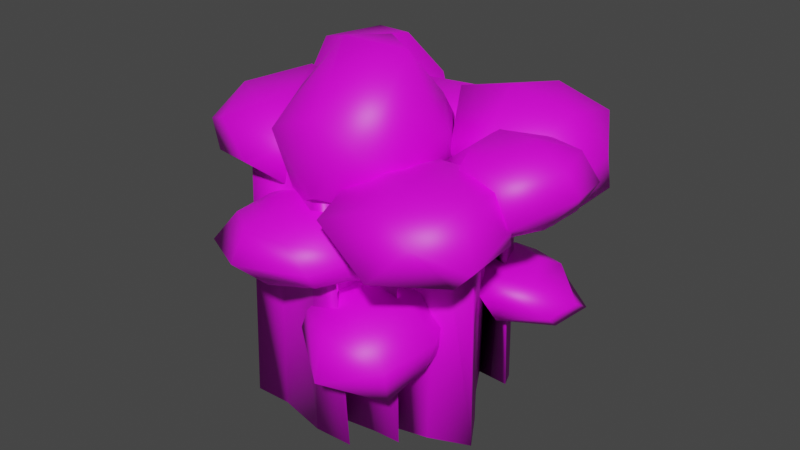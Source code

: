 # Source: Forrest.blend  (saved by Blender 3.3.6; exported with 4.5.12 LTS)
import bpy
from mathutils import Matrix  # noqa: F401  (used for matrix-valued properties, if any)

bpy.ops.wm.read_factory_settings(use_empty=True)
scene = bpy.context.scene
scene.name = 'Scene'

# ---- collections
col_collection = bpy.data.collections.new('Collection'); scene.collection.children.link(col_collection)

# ---- images (referenced by path relative to the original .blend; pixels are not part of the script)
import os
ASSET_DIR = os.environ.get("B2B_ASSET_DIR", "")  # directory of the original .blend (textures are referenced by path, not embedded)
HERE = os.path.dirname(os.path.abspath(__file__))  # packed textures are extracted next to this script under _unpacked/

def load_image(name, relpath, width, height, colorspace="sRGB"):
    """Load a texture the original file referenced (path relative to the .blend, or extracted next to this script)."""
    p = next((c for c in (os.path.join(HERE, relpath), os.path.join(ASSET_DIR, relpath)) if relpath and os.path.exists(c)), "")
    if p:
        img = bpy.data.images.load(p, check_existing=True)
        img.name = name
    else:  # same state as the original file: an image datablock whose file is absent (Cycles renders it pink)
        img = bpy.data.images.new(name, width, height)
        img.source = "FILE"
        img.filepath = "//" + (relpath or name)
    img.colorspace_settings.name = colorspace
    return img
img_colorpalette_png = load_image('ColorPalette.png', 'ColorPalette.png', 1024, 1024, 'sRGB')

# ---- materials (node trees are filled in below, after node groups)
mat_material_001 = bpy.data.materials.new('Material.001')
mat_material_001.use_transparent_shadow = False

# ---- material node trees
mat_material_001.use_nodes = True; mat_material_001.node_tree.nodes.clear()
_N = mat_material_001.node_tree.nodes; _L = mat_material_001.node_tree.links
n0 = _N.new('ShaderNodeBsdfPrincipled'); n0.name = 'Principled BSDF'; n0.location = (10, 300)
n0.distribution = 'GGX'
n0.subsurface_method = 'RANDOM_WALK_SKIN'
n0.inputs[3].default_value = 1.45
n0.inputs[27].default_value = (0.0, 0.0, 0.0, 1.0)
n0.inputs[28].default_value = 1.0
n1 = _N.new('ShaderNodeOutputMaterial'); n1.name = 'Material Output'; n1.location = (300, 300)
n2 = _N.new('ShaderNodeTexImage'); n2.name = 'Image Texture'; n2.location = (-430, 217)
n2.image = img_colorpalette_png
_L.new(n0.outputs[0], n1.inputs[0])
_L.new(n2.outputs[0], n0.inputs[0])
n1.is_active_output = True

# ---- world
world_world = bpy.data.worlds.new('World'); scene.world = world_world
world_world.use_nodes = True; world_world.node_tree.nodes.clear()
_N = world_world.node_tree.nodes; _L = world_world.node_tree.links
n0 = _N.new('ShaderNodeOutputWorld'); n0.name = 'World Output'; n0.location = (300, 300)
n1 = _N.new('ShaderNodeBackground'); n1.name = 'Background'; n1.location = (10, 300)
n1.inputs[0].default_value = (0.05088, 0.05088, 0.05088, 1.0)
_L.new(n1.outputs[0], n0.inputs[0])
n0.is_active_output = True
world_world.color = (0.05088, 0.05088, 0.05088)
world_world.use_sun_shadow = False
world_world.sun_shadow_jitter_overblur = 0.0

# ---- meshes
me_icosphere_001 = bpy.data.meshes.new('Icosphere.001')
me_icosphere_001.from_pydata([(-0.1608, 1.715, 0.1591), (-0.1546, 1.523, 4.831), (0.09691, 1.26, 0.09885), (-0.09178, 1.478, 4.787), (-0.4907, 1.439, 0.06427), (-0.4888, 1.305, 4.913), (-1.251, 0.7455, 0.2023), (-1.199, 0.745, 4.618), (-0.8493, 0.1833, 0.4348), (-0.8839, 0.2578, 4.595), (-1.419, 0.03963, 0.3011), (-1.445, 0.2108, 4.584), (1.421, -0.04094, 0.1669), (1.461, -0.07977, 4.763), (1.69, -0.4786, 0.1353), (1.735, -0.6515, 4.637), (1.148, -0.6746, 0.09807), (1.217, -0.5918, 4.787), (0.1275, -1.067, 0.1093), (0.1347, -1.199, 4.891), (0.4959, -1.403, 0.0955), (0.3056, -1.433, 4.734), (-0.01519, -1.453, 0.1362), (0.05564, -1.492, 4.801), (1.199, 1.045, 0.1663), (1.056, 1.171, 4.838), (1.274, 0.8527, 0.1597), (1.149, 0.8, 4.901), (0.8541, 0.8428, 0.1978), (0.9579, 0.8122, 4.78), (-1.111, -0.8843, 0.08229), (-1.185, -0.9638, 4.85), (-0.8497, -1.164, -0.05979), (-0.8185, -1.09, 4.932), (-1.308, -1.224, 0.01211), (-1.269, -1.121, 4.906), (0.01551, 0.187, 0.04313), (-0.1067, 0.1955, 4.826), (0.1757, -0.184, 0.01786), (0.1718, -0.1052, 4.871), (-0.07384, 0.008491, 0.171), (-0.1762, -0.1209, 4.868), (0.4506, 1.069, -0.06911), (0.5172, 1.239, 4.893), (0.6965, 0.7457, 0.155), (0.6418, 0.8087, 4.952), (0.09941, 0.8842, 0.06574), (0.1278, 0.7802, 4.971), (1.053, 0.486, 0.1272), (1.182, 0.4722, 4.926), (1.308, 0.05601, 0.1137), (1.213, 0.204, 5.0), (0.9437, 0.07198, -0.03893), (0.9895, 0.1477, 4.848), (-0.2296, -0.1182, 0.05934), (-0.2436, -0.4173, 4.986), (-0.03931, -0.6523, 0.07019), (-0.1465, -0.5784, 4.883), (-0.4358, -0.6062, 0.06511), (-0.4501, -0.6765, 4.767), (0.6025, -0.7242, 0.006847), (0.7236, -0.5603, 5.008), (0.9027, -0.9398, 0.04517), (0.8573, -0.9323, 4.737), (0.5564, -1.004, 0.112), (0.3312, -0.8699, 4.848), (1.265, 0.7053, 6.173), (0.6723, 0.1492, 6.05), (0.4567, 0.5568, 4.526), (-0.09672, 0.5267, 4.74), (0.815, 0.1086, 5.148), (1.414, -0.0174, 5.665), (1.056, -0.3043, 5.588), (0.9708, -0.09945, 4.749), (0.1196, 0.000887, 4.303), (2.047, 0.7798, 5.884), (0.5563, 1.195, 3.992), (1.076, -0.9998, 5.523), (0.7519, -1.058, 4.491), (0.1255, -0.5744, 4.098), (0.9481, 0.2427, 3.871), (1.446, -0.1216, 4.485), (0.8344, -1.458, 5.699), (0.1988, -1.626, 4.864), (-0.4429, -1.187, 4.27), (-0.7966, -0.3658, 4.421), (0.7785, -0.6255, 7.069), (0.2804, -1.579, 6.203), (-0.4855, -1.51, 5.726), (-0.8005, -0.9503, 4.879), (1.869, -0.03385, 5.288), (1.414, 0.9981, 3.629), (-0.00539, -0.7905, 7.143), (-0.7326, -0.7533, 6.083), (-1.038, -0.3591, 5.235), (2.072, 0.4478, 4.088), (2.365, 0.2915, 4.971), (0.2389, -0.2638, 7.053), (-0.3923, 0.1923, 6.159), (-0.7193, 0.2465, 5.008), (1.395, 1.381, 3.912), (2.286, 1.358, 4.412), (2.39, 1.057, 5.195), (0.5324, 0.5831, 5.406), (1.028, 1.861, 4.335), (2.079, 1.558, 5.646), (0.4722, 0.7625, 5.873), (0.2523, 1.048, 4.868), (1.533, 1.272, 6.096), (0.8595, 1.641, 5.613), (0.6795, 1.632, 4.751), (1.806, 2.03, 5.097), (-0.8475, 0.8623, 5.254), (-0.3666, 1.213, 3.905), (-0.7084, 0.6018, 4.378), (-0.6324, 0.198, 4.867), (-0.1114, 0.4434, 5.431), (0.3218, 1.757, 4.12), (0.1786, 0.9266, 3.974), (0.1384, 0.2328, 4.231), (-0.07325, 0.05542, 4.884), (0.8569, 1.074, 4.148), (0.9631, 0.4515, 4.569), (0.5148, 0.1807, 5.12), (1.106, 1.627, 4.693), (1.19, 1.158, 5.144), (0.6947, 0.6676, 5.529), (0.5476, 2.113, 4.787), (0.3637, 1.217, 5.671), (-0.9654, 1.398, 4.742), (-0.3051, 1.705, 4.323), (-0.4958, 1.272, 5.548), (-0.3184, 2.021, 5.097), (-0.186, 2.155, 4.568), (0.5408, 1.83, 5.336), (-1.197, 0.8092, 6.277), (-2.024, 0.6796, 4.723), (-1.724, 0.2022, 5.159), (-1.124, 0.4107, 5.625), (-0.5593, 0.724, 5.652), (-1.833, 1.391, 4.312), (-1.508, 0.5622, 4.336), (-1.03, 0.0483, 4.692), (-0.5611, 0.1044, 5.28), (-1.292, 1.007, 4.188), (-0.3915, 0.5165, 4.452), (-0.2161, 0.4061, 5.05), (-1.031, 1.501, 4.426), (-0.2754, 1.507, 4.504), (-0.1012, 1.296, 5.181), (-1.248, 2.056, 4.669), (-0.4268, 1.576, 5.532), (-1.953, 0.9606, 5.985), (-2.209, 1.198, 4.928), (-0.89, 1.407, 6.201), (-1.68, 1.765, 6.007), (-1.906, 1.928, 5.015), (-0.786, 2.066, 5.091), (-2.075, -1.025, 5.138), (-0.6269, -1.065, 4.385), (-0.9819, -1.502, 4.945), (-1.617, -1.253, 5.401), (-2.027, -0.4882, 5.617), (-0.5884, -0.3063, 4.21), (-0.03204, -0.798, 4.766), (-0.4446, -1.152, 5.37), (-1.162, -1.011, 5.735), (-0.102, -0.0205, 5.026), (-0.4211, -0.1356, 5.669), (-1.159, -0.3593, 5.81), (-0.4242, 0.3922, 4.941), (-0.9276, 0.5417, 5.335), (-1.521, 0.2299, 5.84), (-1.078, 0.4271, 4.467), (-2.118, 0.1338, 5.362), (-1.863, -1.115, 4.652), (-1.139, -0.7388, 4.301), (-2.355, -0.3543, 5.184), (-2.138, -0.318, 4.467), (-1.265, -0.2832, 4.259), (-1.861, 0.5696, 4.819), (1.356, -1.318, 5.499), (0.4047, -1.427, 4.365), (0.5913, -1.94, 4.826), (1.43, -1.863, 5.276), (2.067, -1.306, 5.35), (0.7104, -0.7075, 4.004), (0.8876, -1.549, 4.012), (1.466, -2.168, 4.299), (1.863, -1.953, 4.914), (1.309, -1.17, 3.757), (2.084, -1.444, 4.086), (2.383, -1.548, 4.53), (1.414, -0.4677, 3.929), (2.145, -0.5066, 4.309), (2.342, -0.8143, 4.809), (1.049, -0.2347, 4.414), (2.129, -0.4217, 5.331), (0.4312, -1.036, 5.21), (0.2283, -0.9135, 4.583), (1.411, -0.6836, 5.48), (0.7912, -0.1768, 5.114), (0.5754, -0.2911, 4.576), (1.68, -0.0653, 4.838), (-0.8875, -1.762, 4.222), (-0.1681, -2.005, 3.353), (-0.4384, -2.297, 3.762), (-0.3709, -2.114, 4.317), (-0.3922, -1.3, 4.576), (-0.05293, -1.231, 3.141), (0.4188, -1.826, 3.476), (0.5564, -2.086, 3.912), (0.2045, -2.051, 4.295), (0.7857, -1.109, 3.472), (0.8716, -1.422, 4.013), (0.3107, -1.338, 4.584), (0.4733, -0.5053, 3.343), (0.5685, -0.4831, 4.099), (0.09262, -0.7009, 4.538), (-0.346, -0.4391, 3.348), (-0.5598, -0.575, 4.392), (-1.134, -1.94, 3.698), (-0.6283, -1.612, 3.263), (-0.9335, -1.152, 4.237), (-1.09, -0.6739, 3.9), (-0.7598, -0.8281, 3.338), (-0.611, -0.3005, 4.011), (1.386, -0.2574, 5.573), (1.677, -0.6032, 4.642), (1.563, -0.9591, 4.977), (1.578, -0.6738, 5.562), (2.194, -0.1865, 5.935), (1.776, 0.01633, 4.302), (2.11, -0.5527, 4.446), (2.338, -0.8562, 4.853), (2.173, -0.8168, 5.543), (2.337, -0.146, 4.471), (2.755, -0.1645, 5.187), (2.607, -0.218, 5.564), (2.408, 0.4089, 4.536), (2.641, 0.4526, 5.114), (2.531, 0.1926, 5.728), (1.749, 0.6542, 4.576), (1.906, 0.507, 5.594), (0.9638, -0.2481, 5.097), (1.138, -0.1723, 4.599), (1.478, 0.1373, 5.713), (1.121, 0.4427, 5.195), (1.281, 0.4662, 4.649), (1.858, 0.869, 5.114), (0.6447, 0.8694, 2.537), (1.083, 1.184, 1.709), (0.8138, 0.8021, 1.966), (0.8654, 0.534, 2.335), (1.009, 0.496, 2.673), (1.554, 1.492, 1.73), (1.448, 0.9616, 1.631), (1.299, 0.5211, 1.807), (1.216, 0.3188, 2.314), (1.925, 0.9445, 1.761), (2.006, 0.6411, 2.137), (1.479, 0.4683, 2.527), (2.069, 1.444, 1.9), (2.169, 0.9929, 2.311), (1.702, 0.7458, 2.57), (1.613, 1.726, 2.06), (1.536, 1.193, 2.761), (0.6358, 1.243, 2.236), (0.9923, 1.574, 1.868), (1.057, 1.252, 2.851), (1.085, 1.724, 2.444), (1.167, 1.631, 2.163), (1.623, 1.483, 2.553), (-1.016, 1.039, 3.775), (-1.532, 1.074, 2.896), (-1.406, 0.6536, 3.289), (-1.047, 0.7634, 3.578), (-0.5329, 1.07, 3.638), (-1.477, 1.629, 2.528), (-1.321, 0.8764, 2.512), (-0.9323, 0.6217, 2.718), (-0.5964, 0.639, 3.263), (-0.9371, 1.219, 2.221), (-0.4776, 0.9621, 2.637), (-0.1801, 0.9193, 3.056), (-0.8214, 1.708, 2.542), (-0.4649, 1.733, 2.692), (-0.1946, 1.393, 3.193), (-1.249, 1.795, 2.78), (-0.4748, 1.663, 3.524), (-1.581, 1.199, 3.547), (-1.605, 1.411, 3.066), (-0.8655, 1.543, 3.724), (-1.277, 1.828, 3.631), (-1.572, 1.823, 3.028), (-0.7458, 2.01, 3.126), (-0.1014, -0.7559, 2.872), (0.1936, -1.443, 1.692), (-0.131, -1.533, 2.249), (-0.01211, -1.545, 2.659), (0.4802, -1.096, 3.027), (0.7529, -0.9652, 1.597), (0.7983, -1.691, 1.655), (0.6498, -2.128, 2.037), (0.4777, -1.789, 2.649), (1.226, -1.53, 1.577), (1.305, -1.671, 2.273), (0.9396, -1.508, 2.756), (1.374, -1.009, 1.947), (1.397, -0.8535, 2.379), (1.118, -0.9491, 2.93), (1.188, -0.4865, 1.832), (0.9013, -0.4163, 2.961), (-0.2892, -0.8045, 2.355), (0.04289, -0.7661, 1.893), (0.2643, -0.613, 3.068), (0.1712, -0.09446, 2.409), (0.4986, -0.3842, 1.914), (1.16, -0.3595, 2.404)], [], [(0, 1, 3, 2), (2, 3, 5, 4), (3, 1, 5), (4, 5, 1, 0), (0, 2, 4), (6, 7, 9, 8), (8, 9, 11, 10), (9, 7, 11), (10, 11, 7, 6), (6, 8, 10), (12, 13, 15, 14), (14, 15, 17, 16), (15, 13, 17), (16, 17, 13, 12), (12, 14, 16), (18, 19, 21, 20), (20, 21, 23, 22), (21, 19, 23), (22, 23, 19, 18), (18, 20, 22), (24, 25, 27, 26), (26, 27, 29, 28), (27, 25, 29), (28, 29, 25, 24), (24, 26, 28), (30, 31, 33, 32), (32, 33, 35, 34), (33, 31, 35), (34, 35, 31, 30), (30, 32, 34), (36, 37, 39, 38), (38, 39, 41, 40), (39, 37, 41), (40, 41, 37, 36), (36, 38, 40), (42, 43, 45, 44), (44, 45, 47, 46), (45, 43, 47), (46, 47, 43, 42), (42, 44, 46), (48, 49, 51, 50), (50, 51, 53, 52), (51, 49, 53), (52, 53, 49, 48), (48, 50, 52), (54, 55, 57, 56), (56, 57, 59, 58), (57, 55, 59), (58, 59, 55, 54), (54, 56, 58), (60, 61, 63, 62), (62, 63, 65, 64), (63, 61, 65), (64, 65, 61, 60), (60, 62, 64), (103, 67, 72, 73), (69, 103, 73, 74), (67, 86, 72), (85, 69, 74), (74, 73, 78, 79), (72, 86, 77), (85, 74, 79), (73, 72, 77, 78), (79, 78, 83, 84), (77, 86, 82), (85, 79, 84), (78, 77, 82, 83), (83, 82, 87, 88), (84, 83, 88, 89), (82, 86, 87), (85, 84, 89), (85, 89, 94), (88, 87, 92, 93), (89, 88, 93, 94), (87, 86, 92), (85, 94, 99), (93, 92, 97, 98), (94, 93, 98, 99), (92, 86, 97), (85, 99, 69), (98, 97, 67, 103), (99, 98, 103, 69), (97, 86, 67), (111, 105, 102, 101), (104, 111, 101, 100), (105, 75, 102), (76, 104, 100), (100, 101, 95, 91), (102, 75, 96), (76, 100, 91), (101, 102, 96, 95), (91, 95, 81, 80), (96, 75, 90), (76, 91, 80), (95, 96, 90, 81), (81, 90, 71, 70), (80, 81, 70, 68), (90, 75, 71), (76, 80, 68), (76, 68, 107), (70, 71, 66, 106), (68, 70, 106, 107), (71, 75, 66), (76, 107, 110), (106, 66, 108, 109), (107, 106, 109, 110), (66, 75, 108), (76, 110, 104), (109, 108, 105, 111), (110, 109, 111, 104), (108, 75, 105), (134, 128, 126, 125), (127, 134, 125, 124), (128, 116, 126), (117, 127, 124), (124, 125, 122, 121), (126, 116, 123), (117, 124, 121), (125, 126, 123, 122), (121, 122, 119, 118), (123, 116, 120), (117, 121, 118), (122, 123, 120, 119), (119, 120, 115, 114), (118, 119, 114, 113), (120, 116, 115), (117, 118, 113), (117, 113, 130), (114, 115, 112, 129), (113, 114, 129, 130), (115, 116, 112), (117, 130, 133), (129, 112, 131, 132), (130, 129, 132, 133), (112, 116, 131), (117, 133, 127), (132, 131, 128, 134), (133, 132, 134, 127), (131, 116, 128), (157, 151, 149, 148), (150, 157, 148, 147), (151, 139, 149), (140, 150, 147), (147, 148, 145, 144), (149, 139, 146), (140, 147, 144), (148, 149, 146, 145), (144, 145, 142, 141), (146, 139, 143), (140, 144, 141), (145, 146, 143, 142), (142, 143, 138, 137), (141, 142, 137, 136), (143, 139, 138), (140, 141, 136), (140, 136, 153), (137, 138, 135, 152), (136, 137, 152, 153), (138, 139, 135), (140, 153, 156), (152, 135, 154, 155), (153, 152, 155, 156), (135, 139, 154), (140, 156, 150), (155, 154, 151, 157), (156, 155, 157, 150), (154, 139, 151), (180, 174, 172, 171), (173, 180, 171, 170), (174, 162, 172), (163, 173, 170), (170, 171, 168, 167), (172, 162, 169), (163, 170, 167), (171, 172, 169, 168), (167, 168, 165, 164), (169, 162, 166), (163, 167, 164), (168, 169, 166, 165), (165, 166, 161, 160), (164, 165, 160, 159), (166, 162, 161), (163, 164, 159), (163, 159, 176), (160, 161, 158, 175), (159, 160, 175, 176), (161, 162, 158), (163, 176, 179), (175, 158, 177, 178), (176, 175, 178, 179), (158, 162, 177), (163, 179, 173), (178, 177, 174, 180), (179, 178, 180, 173), (177, 162, 174), (203, 197, 195, 194), (196, 203, 194, 193), (197, 185, 195), (186, 196, 193), (193, 194, 191, 190), (195, 185, 192), (186, 193, 190), (194, 195, 192, 191), (190, 191, 188, 187), (192, 185, 189), (186, 190, 187), (191, 192, 189, 188), (188, 189, 184, 183), (187, 188, 183, 182), (189, 185, 184), (186, 187, 182), (186, 182, 199), (183, 184, 181, 198), (182, 183, 198, 199), (184, 185, 181), (186, 199, 202), (198, 181, 200, 201), (199, 198, 201, 202), (181, 185, 200), (186, 202, 196), (201, 200, 197, 203), (202, 201, 203, 196), (200, 185, 197), (226, 220, 218, 217), (219, 226, 217, 216), (220, 208, 218), (209, 219, 216), (216, 217, 214, 213), (218, 208, 215), (209, 216, 213), (217, 218, 215, 214), (213, 214, 211, 210), (215, 208, 212), (209, 213, 210), (214, 215, 212, 211), (211, 212, 207, 206), (210, 211, 206, 205), (212, 208, 207), (209, 210, 205), (209, 205, 222), (206, 207, 204, 221), (205, 206, 221, 222), (207, 208, 204), (209, 222, 225), (221, 204, 223, 224), (222, 221, 224, 225), (204, 208, 223), (209, 225, 219), (224, 223, 220, 226), (225, 224, 226, 219), (223, 208, 220), (249, 243, 241, 240), (242, 249, 240, 239), (243, 231, 241), (232, 242, 239), (239, 240, 237, 236), (241, 231, 238), (232, 239, 236), (240, 241, 238, 237), (236, 237, 234, 233), (238, 231, 235), (232, 236, 233), (237, 238, 235, 234), (234, 235, 230, 229), (233, 234, 229, 228), (235, 231, 230), (232, 233, 228), (232, 228, 245), (229, 230, 227, 244), (228, 229, 244, 245), (230, 231, 227), (232, 245, 248), (244, 227, 246, 247), (245, 244, 247, 248), (227, 231, 246), (232, 248, 242), (247, 246, 243, 249), (248, 247, 249, 242), (246, 231, 243), (22, 23, 33, 32), (30, 31, 9, 8), (3, 2, 8, 9), (47, 46, 2, 3), (44, 45, 29, 28), (48, 28, 29, 49), (52, 53, 17, 16), (60, 16, 17, 61), (18, 64, 65, 19), (272, 266, 264, 263), (265, 272, 263, 262), (266, 254, 264), (255, 265, 262), (262, 263, 260, 259), (264, 254, 261), (255, 262, 259), (263, 264, 261, 260), (259, 260, 257, 256), (261, 254, 258), (255, 259, 256), (260, 261, 258, 257), (257, 258, 253, 252), (256, 257, 252, 251), (258, 254, 253), (255, 256, 251), (255, 251, 268), (252, 253, 250, 267), (251, 252, 267, 268), (253, 254, 250), (255, 268, 271), (267, 250, 269, 270), (268, 267, 270, 271), (250, 254, 269), (255, 271, 265), (270, 269, 266, 272), (271, 270, 272, 265), (269, 254, 266), (295, 289, 287, 286), (288, 295, 286, 285), (289, 277, 287), (278, 288, 285), (285, 286, 283, 282), (287, 277, 284), (278, 285, 282), (286, 287, 284, 283), (282, 283, 280, 279), (284, 277, 281), (278, 282, 279), (283, 284, 281, 280), (280, 281, 276, 275), (279, 280, 275, 274), (281, 277, 276), (278, 279, 274), (278, 274, 291), (275, 276, 273, 290), (274, 275, 290, 291), (276, 277, 273), (278, 291, 294), (290, 273, 292, 293), (291, 290, 293, 294), (273, 277, 292), (278, 294, 288), (293, 292, 289, 295), (294, 293, 295, 288), (292, 277, 289), (318, 312, 310, 309), (311, 318, 309, 308), (312, 300, 310), (301, 311, 308), (308, 309, 306, 305), (310, 300, 307), (301, 308, 305), (309, 310, 307, 306), (305, 306, 303, 302), (307, 300, 304), (301, 305, 302), (306, 307, 304, 303), (303, 304, 299, 298), (302, 303, 298, 297), (304, 300, 299), (301, 302, 297), (301, 297, 314), (298, 299, 296, 313), (297, 298, 313, 314), (299, 300, 296), (301, 314, 317), (313, 296, 315, 316), (314, 313, 316, 317), (296, 300, 315), (301, 317, 311), (316, 315, 312, 318), (317, 316, 318, 311), (315, 300, 312)])
me_icosphere_001.polygons.foreach_set('use_smooth', [True] * 372)
_uv = me_icosphere_001.uv_layers.new(name='UVMap')
_uv.uv.foreach_set('vector', [0.8395, 0.8089, 0.8395, 0.8089, 0.8395, 0.8089, 0.8395, 0.8089, 0.8395, 0.8089, 0.8395, 0.8089, 0.8395, 0.8089, 0.8395, 0.8089, 0.7872, 0.5752, 0.7872, 0.5752, 0.7872, 0.5752, 0.8395, 0.8089, 0.8395, 0.8089, 0.8395, 0.8089, 0.8395, 0.8089, 0.7872, 0.5752, 0.7872, 0.5752, 0.7872, 0.5752, 0.8395, 0.8089, 0.8395, 0.8089, 0.8395, 0.8089, 0.8395, 0.8089, 0.8395, 0.8089, 0.8395, 0.8089, 0.8395, 0.8089, 0.8395, 0.8089, 0.7872, 0.5752, 0.7872, 0.5752, 0.7872, 0.5752, 0.8395, 0.8089, 0.8395, 0.8089, 0.8395, 0.8089, 0.8395, 0.8089, 0.7872, 0.5752, 0.7872, 0.5752, 0.7872, 0.5752, 0.8395, 0.8089, 0.8395, 0.8089, 0.8395, 0.8089, 0.8395, 0.8089, 0.8395, 0.8089, 0.8395, 0.8089, 0.8395, 0.8089, 0.8395, 0.8089, 0.7872, 0.5752, 0.7872, 0.5752, 0.7872, 0.5752, 0.8395, 0.8089, 0.8395, 0.8089, 0.8395, 0.8089, 0.8395, 0.8089, 0.7872, 0.5752, 0.7872, 0.5752, 0.7872, 0.5752, 0.8395, 0.8089, 0.8395, 0.8089, 0.8395, 0.8089, 0.8395, 0.8089, 0.8395, 0.8089, 0.8395, 0.8089, 0.8395, 0.8089, 0.8395, 0.8089, 0.7872, 0.5752, 0.7872, 0.5752, 0.7872, 0.5752, 0.8395, 0.8089, 0.8395, 0.8089, 0.8395, 0.8089, 0.8395, 0.8089, 0.7872, 0.5752, 0.7872, 0.5752, 0.7872, 0.5752, 0.8395, 0.8089, 0.8395, 0.8089, 0.8395, 0.8089, 0.8395, 0.8089, 0.8395, 0.8089, 0.8395, 0.8089, 0.8395, 0.8089, 0.8395, 0.8089, 0.7872, 0.5752, 0.7872, 0.5752, 0.7872, 0.5752, 0.8395, 0.8089, 0.8395, 0.8089, 0.8395, 0.8089, 0.8395, 0.8089, 0.7872, 0.5752, 0.7872, 0.5752, 0.7872, 0.5752, 0.8395, 0.8089, 0.8395, 0.8089, 0.8395, 0.8089, 0.8395, 0.8089, 0.8395, 0.8089, 0.8395, 0.8089, 0.8395, 0.8089, 0.8395, 0.8089, 0.7872, 0.5752, 0.7872, 0.5752, 0.7872, 0.5752, 0.8395, 0.8089, 0.8395, 0.8089, 0.8395, 0.8089, 0.8395, 0.8089, 0.7872, 0.5752, 0.7872, 0.5752, 0.7872, 0.5752, 0.8395, 0.8089, 0.8395, 0.8089, 0.8395, 0.8089, 0.8395, 0.8089, 0.8395, 0.8089, 0.8395, 0.8089, 0.8395, 0.8089, 0.8395, 0.8089, 0.7872, 0.5752, 0.7872, 0.5752, 0.7872, 0.5752, 0.8395, 0.8089, 0.8395, 0.8089, 0.8395, 0.8089, 0.8395, 0.8089, 0.7872, 0.5752, 0.7872, 0.5752, 0.7872, 0.5752, 0.8395, 0.8089, 0.8395, 0.8089, 0.8395, 0.8089, 0.8395, 0.8089, 0.8395, 0.8089, 0.8395, 0.8089, 0.8395, 0.8089, 0.8395, 0.8089, 0.7872, 0.5752, 0.7872, 0.5752, 0.7872, 0.5752, 0.8395, 0.8089, 0.8395, 0.8089, 0.8395, 0.8089, 0.8395, 0.8089, 0.7872, 0.5752, 0.7872, 0.5752, 0.7872, 0.5752, 0.8395, 0.8089, 0.8395, 0.8089, 0.8395, 0.8089, 0.8395, 0.8089, 0.8395, 0.8089, 0.8395, 0.8089, 0.8395, 0.8089, 0.8395, 0.8089, 0.7872, 0.5752, 0.7872, 0.5752, 0.7872, 0.5752, 0.8395, 0.8089, 0.8395, 0.8089, 0.8395, 0.8089, 0.8395, 0.8089, 0.7872, 0.5752, 0.7872, 0.5752, 0.7872, 0.5752, 0.8395, 0.8089, 0.8395, 0.8089, 0.8395, 0.8089, 0.8395, 0.8089, 0.8395, 0.8089, 0.8395, 0.8089, 0.8395, 0.8089, 0.8395, 0.8089, 0.7872, 0.5752, 0.7872, 0.5752, 0.7872, 0.5752, 0.8395, 0.8089, 0.8395, 0.8089, 0.8395, 0.8089, 0.8395, 0.8089, 0.7872, 0.5752, 0.7872, 0.5752, 0.7872, 0.5752, 0.8395, 0.8089, 0.8395, 0.8089, 0.8395, 0.8089, 0.8395, 0.8089, 0.8395, 0.8089, 0.8395, 0.8089, 0.8395, 0.8089, 0.8395, 0.8089, 0.7872, 0.5752, 0.7872, 0.5752, 0.7872, 0.5752, 0.8395, 0.8089, 0.8395, 0.8089, 0.8395, 0.8089, 0.8395, 0.8089, 0.7872, 0.5752, 0.7872, 0.5752, 0.7872, 0.5752, 0.7903, 0.5798, 0.7903, 0.5798, 0.7903, 0.5798, 0.7903, 0.5798, 0.7903, 0.5798, 0.7903, 0.5798, 0.7903, 0.5798, 0.7903, 0.5798, 0.7903, 0.5798, 0.7903, 0.5798, 0.7903, 0.5798, 0.7903, 0.5798, 0.7903, 0.5798, 0.7903, 0.5798, 0.7903, 0.5798, 0.7903, 0.5798, 0.7903, 0.5798, 0.7903, 0.5798, 0.7903, 0.5798, 0.7903, 0.5798, 0.7903, 0.5798, 0.7903, 0.5798, 0.7903, 0.5798, 0.7903, 0.5798, 0.7903, 0.5798, 0.7903, 0.5798, 0.7903, 0.5798, 0.7903, 0.5798, 0.7903, 0.5798, 0.7903, 0.5798, 0.7903, 0.5798, 0.7903, 0.5798, 0.7903, 0.5798, 0.7903, 0.5798, 0.7903, 0.5798, 0.7903, 0.5798, 0.7903, 0.5798, 0.7903, 0.5798, 0.7903, 0.5798, 0.7903, 0.5798, 0.7903, 0.5798, 0.7903, 0.5798, 0.7903, 0.5798, 0.7903, 0.5798, 0.7903, 0.5798, 0.7903, 0.5798, 0.7903, 0.5798, 0.7903, 0.5798, 0.7903, 0.5798, 0.7903, 0.5798, 0.7903, 0.5798, 0.7903, 0.5798, 0.7903, 0.5798, 0.7903, 0.5798, 0.7903, 0.5798, 0.7903, 0.5798, 0.7903, 0.5798, 0.7903, 0.5798, 0.7903, 0.5798, 0.7903, 0.5798, 0.7903, 0.5798, 0.7903, 0.5798, 0.7903, 0.5798, 0.7903, 0.5798, 0.7903, 0.5798, 0.7903, 0.5798, 0.7903, 0.5798, 0.7903, 0.5798, 0.7903, 0.5798, 0.7903, 0.5798, 0.7903, 0.5798, 0.7903, 0.5798, 0.7903, 0.5798, 0.7903, 0.5798, 0.7903, 0.5798, 0.7903, 0.5798, 0.7903, 0.5798, 0.7903, 0.5798, 0.7903, 0.5798, 0.7903, 0.5798, 0.7903, 0.5798, 0.7903, 0.5798, 0.7903, 0.5798, 0.7903, 0.5798, 0.7903, 0.5798, 0.7903, 0.5798, 0.7903, 0.5798, 0.7903, 0.5798, 0.7903, 0.5798, 0.7903, 0.5798, 0.7903, 0.5798, 0.7903, 0.5798, 0.7903, 0.5798, 0.7903, 0.5798, 0.7903, 0.5798, 0.7903, 0.5798, 0.7903, 0.5798, 0.7903, 0.5798, 0.7872, 0.5752, 0.7872, 0.5752, 0.7872, 0.5752, 0.7872, 0.5752, 0.7872, 0.5752, 0.7872, 0.5752, 0.7872, 0.5752, 0.7872, 0.5752, 0.7872, 0.5752, 0.7872, 0.5752, 0.7872, 0.5752, 0.7872, 0.5752, 0.7872, 0.5752, 0.7872, 0.5752, 0.7872, 0.5752, 0.7872, 0.5752, 0.7872, 0.5752, 0.7872, 0.5752, 0.7872, 0.5752, 0.7872, 0.5752, 0.7872, 0.5752, 0.7872, 0.5752, 0.7872, 0.5752, 0.7872, 0.5752, 0.7872, 0.5752, 0.7872, 0.5752, 0.7872, 0.5752, 0.7872, 0.5752, 0.7872, 0.5752, 0.7872, 0.5752, 0.7872, 0.5752, 0.7872, 0.5752, 0.7872, 0.5752, 0.7872, 0.5752, 0.7872, 0.5752, 0.7872, 0.5752, 0.7872, 0.5752, 0.7872, 0.5752, 0.7872, 0.5752, 0.7872, 0.5752, 0.7872, 0.5752, 0.7872, 0.5752, 0.7872, 0.5752, 0.7872, 0.5752, 0.7872, 0.5752, 0.7872, 0.5752, 0.7872, 0.5752, 0.7872, 0.5752, 0.7872, 0.5752, 0.7872, 0.5752, 0.7872, 0.5752, 0.7872, 0.5752, 0.7872, 0.5752, 0.7872, 0.5752, 0.7872, 0.5752, 0.7872, 0.5752, 0.7872, 0.5752, 0.7872, 0.5752, 0.7872, 0.5752, 0.7872, 0.5752, 0.7872, 0.5752, 0.7872, 0.5752, 0.7872, 0.5752, 0.7872, 0.5752, 0.7872, 0.5752, 0.7872, 0.5752, 0.7872, 0.5752, 0.7872, 0.5752, 0.7872, 0.5752, 0.7872, 0.5752, 0.7872, 0.5752, 0.7872, 0.5752, 0.7872, 0.5752, 0.7872, 0.5752, 0.7872, 0.5752, 0.7872, 0.5752, 0.7872, 0.5752, 0.7872, 0.5752, 0.7872, 0.5752, 0.7872, 0.5752, 0.7872, 0.5752, 0.7872, 0.5752, 0.7872, 0.5752, 0.7872, 0.5752, 0.7872, 0.5752, 0.7872, 0.5752, 0.7872, 0.5752, 0.7872, 0.5752, 0.7872, 0.5752, 0.7872, 0.5752, 0.7872, 0.5752, 0.7872, 0.5752, 0.7872, 0.5752, 0.7872, 0.5752, 0.7872, 0.5752, 0.7872, 0.5752, 0.7872, 0.5752, 0.7872, 0.5752, 0.8391, 0.5566, 0.8391, 0.5566, 0.8391, 0.5566, 0.8391, 0.5566, 0.8391, 0.5566, 0.8391, 0.5566, 0.8391, 0.5566, 0.8391, 0.5566, 0.8391, 0.5566, 0.8391, 0.5566, 0.8391, 0.5566, 0.8391, 0.5566, 0.8391, 0.5566, 0.8391, 0.5566, 0.8391, 0.5566, 0.8391, 0.5566, 0.8391, 0.5566, 0.8391, 0.5566, 0.8391, 0.5566, 0.8391, 0.5566, 0.8391, 0.5566, 0.8391, 0.5566, 0.8391, 0.5566, 0.8391, 0.5566, 0.8391, 0.5566, 0.8391, 0.5566, 0.8391, 0.5566, 0.8391, 0.5566, 0.8391, 0.5566, 0.8391, 0.5566, 0.8391, 0.5566, 0.8391, 0.5566, 0.8391, 0.5566, 0.8391, 0.5566, 0.8391, 0.5566, 0.8391, 0.5566, 0.8391, 0.5566, 0.8391, 0.5566, 0.8391, 0.5566, 0.8391, 0.5566, 0.8391, 0.5566, 0.8391, 0.5566, 0.8391, 0.5566, 0.8391, 0.5566, 0.8391, 0.5566, 0.8391, 0.5566, 0.8391, 0.5566, 0.8391, 0.5566, 0.8391, 0.5566, 0.8391, 0.5566, 0.8391, 0.5566, 0.8391, 0.5566, 0.8391, 0.5566, 0.8391, 0.5566, 0.8391, 0.5566, 0.8391, 0.5566, 0.8391, 0.5566, 0.8391, 0.5566, 0.8391, 0.5566, 0.8391, 0.5566, 0.8391, 0.5566, 0.8391, 0.5566, 0.8391, 0.5566, 0.8391, 0.5566, 0.8391, 0.5566, 0.8391, 0.5566, 0.8391, 0.5566, 0.8391, 0.5566, 0.8391, 0.5566, 0.8391, 0.5566, 0.8391, 0.5566, 0.8391, 0.5566, 0.8391, 0.5566, 0.8391, 0.5566, 0.8391, 0.5566, 0.8391, 0.5566, 0.8391, 0.5566, 0.8391, 0.5566, 0.8391, 0.5566, 0.8391, 0.5566, 0.8391, 0.5566, 0.8391, 0.5566, 0.8391, 0.5566, 0.8391, 0.5566, 0.8391, 0.5566, 0.8391, 0.5566, 0.8391, 0.5566, 0.8391, 0.5566, 0.8391, 0.5566, 0.8391, 0.5566, 0.8391, 0.5566, 0.8391, 0.5566, 0.8391, 0.5566, 0.8391, 0.5566, 0.8391, 0.5566, 0.8391, 0.5566, 0.8391, 0.5566, 0.8391, 0.5566, 0.7918, 0.5783, 0.7918, 0.5783, 0.7918, 0.5783, 0.7918, 0.5783, 0.7918, 0.5783, 0.7918, 0.5783, 0.7918, 0.5783, 0.7918, 0.5783, 0.7918, 0.5783, 0.7918, 0.5783, 0.7918, 0.5783, 0.7918, 0.5783, 0.7918, 0.5783, 0.7918, 0.5783, 0.7918, 0.5783, 0.7918, 0.5783, 0.7918, 0.5783, 0.7918, 0.5783, 0.7918, 0.5783, 0.7918, 0.5783, 0.7918, 0.5783, 0.7918, 0.5783, 0.7918, 0.5783, 0.7918, 0.5783, 0.7918, 0.5783, 0.7918, 0.5783, 0.7918, 0.5783, 0.7918, 0.5783, 0.7918, 0.5783, 0.7918, 0.5783, 0.7918, 0.5783, 0.7918, 0.5783, 0.7918, 0.5783, 0.7918, 0.5783, 0.7918, 0.5783, 0.7918, 0.5783, 0.7918, 0.5783, 0.7918, 0.5783, 0.7918, 0.5783, 0.7918, 0.5783, 0.7918, 0.5783, 0.7918, 0.5783, 0.7918, 0.5783, 0.7918, 0.5783, 0.7918, 0.5783, 0.7918, 0.5783, 0.7918, 0.5783, 0.7918, 0.5783, 0.7918, 0.5783, 0.7918, 0.5783, 0.7918, 0.5783, 0.7918, 0.5783, 0.7918, 0.5783, 0.7918, 0.5783, 0.7918, 0.5783, 0.7918, 0.5783, 0.7918, 0.5783, 0.7918, 0.5783, 0.7918, 0.5783, 0.7918, 0.5783, 0.7918, 0.5783, 0.7918, 0.5783, 0.7918, 0.5783, 0.7918, 0.5783, 0.7918, 0.5783, 0.7918, 0.5783, 0.7918, 0.5783, 0.7918, 0.5783, 0.7918, 0.5783, 0.7918, 0.5783, 0.7918, 0.5783, 0.7918, 0.5783, 0.7918, 0.5783, 0.7918, 0.5783, 0.7918, 0.5783, 0.7918, 0.5783, 0.7918, 0.5783, 0.7918, 0.5783, 0.7918, 0.5783, 0.7918, 0.5783, 0.7918, 0.5783, 0.7918, 0.5783, 0.7918, 0.5783, 0.7918, 0.5783, 0.7918, 0.5783, 0.7918, 0.5783, 0.7918, 0.5783, 0.7918, 0.5783, 0.7918, 0.5783, 0.7918, 0.5783, 0.7918, 0.5783, 0.7918, 0.5783, 0.7918, 0.5783, 0.7918, 0.5783, 0.7918, 0.5783, 0.7918, 0.5783, 0.7918, 0.5783, 0.7918, 0.5783, 0.8453, 0.5566, 0.8453, 0.5566, 0.8453, 0.5566, 0.8453, 0.5566, 0.8453, 0.5566, 0.8453, 0.5566, 0.8453, 0.5566, 0.8453, 0.5566, 0.8453, 0.5566, 0.8453, 0.5566, 0.8453, 0.5566, 0.8453, 0.5566, 0.8453, 0.5566, 0.8453, 0.5566, 0.8453, 0.5566, 0.8453, 0.5566, 0.8453, 0.5566, 0.8453, 0.5566, 0.8453, 0.5566, 0.8453, 0.5566, 0.8453, 0.5566, 0.8453, 0.5566, 0.8453, 0.5566, 0.8453, 0.5566, 0.8453, 0.5566, 0.8453, 0.5566, 0.8453, 0.5566, 0.8453, 0.5566, 0.8453, 0.5566, 0.8453, 0.5566, 0.8453, 0.5566, 0.8453, 0.5566, 0.8453, 0.5566, 0.8453, 0.5566, 0.8453, 0.5566, 0.8453, 0.5566, 0.8453, 0.5566, 0.8453, 0.5566, 0.8453, 0.5566, 0.8453, 0.5566, 0.8453, 0.5566, 0.8453, 0.5566, 0.8453, 0.5566, 0.8453, 0.5566, 0.8453, 0.5566, 0.8453, 0.5566, 0.8453, 0.5566, 0.8453, 0.5566, 0.8453, 0.5566, 0.8453, 0.5566, 0.8453, 0.5566, 0.8453, 0.5566, 0.8453, 0.5566, 0.8453, 0.5566, 0.8453, 0.5566, 0.8453, 0.5566, 0.8453, 0.5566, 0.8453, 0.5566, 0.8453, 0.5566, 0.8453, 0.5566, 0.8453, 0.5566, 0.8453, 0.5566, 0.8453, 0.5566, 0.8453, 0.5566, 0.8453, 0.5566, 0.8453, 0.5566, 0.8453, 0.5566, 0.8453, 0.5566, 0.8453, 0.5566, 0.8453, 0.5566, 0.8453, 0.5566, 0.8453, 0.5566, 0.8453, 0.5566, 0.8453, 0.5566, 0.8453, 0.5566, 0.8453, 0.5566, 0.8453, 0.5566, 0.8453, 0.5566, 0.8453, 0.5566, 0.8453, 0.5566, 0.8453, 0.5566, 0.8453, 0.5566, 0.8453, 0.5566, 0.8453, 0.5566, 0.8453, 0.5566, 0.8453, 0.5566, 0.8453, 0.5566, 0.8453, 0.5566, 0.8453, 0.5566, 0.8453, 0.5566, 0.8453, 0.5566, 0.8453, 0.5566, 0.8453, 0.5566, 0.8453, 0.5566, 0.8453, 0.5566, 0.8453, 0.5566, 0.8453, 0.5566, 0.8453, 0.5566, 0.8438, 0.5581, 0.8438, 0.5581, 0.8438, 0.5581, 0.8438, 0.5581, 0.8438, 0.5581, 0.8438, 0.5581, 0.8438, 0.5581, 0.8438, 0.5581, 0.8438, 0.5581, 0.8438, 0.5581, 0.8438, 0.5581, 0.8438, 0.5581, 0.8438, 0.5581, 0.8438, 0.5581, 0.8438, 0.5581, 0.8438, 0.5581, 0.8438, 0.5581, 0.8438, 0.5581, 0.8438, 0.5581, 0.8438, 0.5581, 0.8438, 0.5581, 0.8438, 0.5581, 0.8438, 0.5581, 0.8438, 0.5581, 0.8438, 0.5581, 0.8438, 0.5581, 0.8438, 0.5581, 0.8438, 0.5581, 0.8438, 0.5581, 0.8438, 0.5581, 0.8438, 0.5581, 0.8438, 0.5581, 0.8438, 0.5581, 0.8438, 0.5581, 0.8438, 0.5581, 0.8438, 0.5581, 0.8438, 0.5581, 0.8438, 0.5581, 0.8438, 0.5581, 0.8438, 0.5581, 0.8438, 0.5581, 0.8438, 0.5581, 0.8438, 0.5581, 0.8438, 0.5581, 0.8438, 0.5581, 0.8438, 0.5581, 0.8438, 0.5581, 0.8438, 0.5581, 0.8438, 0.5581, 0.8438, 0.5581, 0.8438, 0.5581, 0.8438, 0.5581, 0.8438, 0.5581, 0.8438, 0.5581, 0.8438, 0.5581, 0.8438, 0.5581, 0.8438, 0.5581, 0.8438, 0.5581, 0.8438, 0.5581, 0.8438, 0.5581, 0.8438, 0.5581, 0.8438, 0.5581, 0.8438, 0.5581, 0.8438, 0.5581, 0.8438, 0.5581, 0.8438, 0.5581, 0.8438, 0.5581, 0.8438, 0.5581, 0.8438, 0.5581, 0.8438, 0.5581, 0.8438, 0.5581, 0.8438, 0.5581, 0.8438, 0.5581, 0.8438, 0.5581, 0.8438, 0.5581, 0.8438, 0.5581, 0.8438, 0.5581, 0.8438, 0.5581, 0.8438, 0.5581, 0.8438, 0.5581, 0.8438, 0.5581, 0.8438, 0.5581, 0.8438, 0.5581, 0.8438, 0.5581, 0.8438, 0.5581, 0.8438, 0.5581, 0.8438, 0.5581, 0.8438, 0.5581, 0.8438, 0.5581, 0.8438, 0.5581, 0.8438, 0.5581, 0.8438, 0.5581, 0.8438, 0.5581, 0.8438, 0.5581, 0.8438, 0.5581, 0.8438, 0.5581, 0.8438, 0.5581, 0.8438, 0.5581, 0.8461, 0.5628, 0.8461, 0.5628, 0.8461, 0.5628, 0.8461, 0.5628, 0.8461, 0.5628, 0.8461, 0.5628, 0.8461, 0.5628, 0.8461, 0.5628, 0.8461, 0.5628, 0.8461, 0.5628, 0.8461, 0.5628, 0.8461, 0.5628, 0.8461, 0.5628, 0.8461, 0.5628, 0.8461, 0.5628, 0.8461, 0.5628, 0.8461, 0.5628, 0.8461, 0.5628, 0.8461, 0.5628, 0.8461, 0.5628, 0.8461, 0.5628, 0.8461, 0.5628, 0.8461, 0.5628, 0.8461, 0.5628, 0.8461, 0.5628, 0.8461, 0.5628, 0.8461, 0.5628, 0.8461, 0.5628, 0.8461, 0.5628, 0.8461, 0.5628, 0.8461, 0.5628, 0.8461, 0.5628, 0.8461, 0.5628, 0.8461, 0.5628, 0.8461, 0.5628, 0.8461, 0.5628, 0.8461, 0.5628, 0.8461, 0.5628, 0.8461, 0.5628, 0.8461, 0.5628, 0.8461, 0.5628, 0.8461, 0.5628, 0.8461, 0.5628, 0.8461, 0.5628, 0.8461, 0.5628, 0.8461, 0.5628, 0.8461, 0.5628, 0.8461, 0.5628, 0.8461, 0.5628, 0.8461, 0.5628, 0.8461, 0.5628, 0.8461, 0.5628, 0.8461, 0.5628, 0.8461, 0.5628, 0.8461, 0.5628, 0.8461, 0.5628, 0.8461, 0.5628, 0.8461, 0.5628, 0.8461, 0.5628, 0.8461, 0.5628, 0.8461, 0.5628, 0.8461, 0.5628, 0.8461, 0.5628, 0.8461, 0.5628, 0.8461, 0.5628, 0.8461, 0.5628, 0.8461, 0.5628, 0.8461, 0.5628, 0.8461, 0.5628, 0.8461, 0.5628, 0.8461, 0.5628, 0.8461, 0.5628, 0.8461, 0.5628, 0.8461, 0.5628, 0.8461, 0.5628, 0.8461, 0.5628, 0.8461, 0.5628, 0.8461, 0.5628, 0.8461, 0.5628, 0.8461, 0.5628, 0.8461, 0.5628, 0.8461, 0.5628, 0.8461, 0.5628, 0.8461, 0.5628, 0.8461, 0.5628, 0.8461, 0.5628, 0.8461, 0.5628, 0.8461, 0.5628, 0.8461, 0.5628, 0.8461, 0.5628, 0.8461, 0.5628, 0.8461, 0.5628, 0.8461, 0.5628, 0.8461, 0.5628, 0.8461, 0.5628, 0.8461, 0.5628, 0.8461, 0.5628, 0.8461, 0.5628, 0.7872, 0.5752, 0.7872, 0.5752, 0.7872, 0.5752, 0.7872, 0.5752, 0.7872, 0.5752, 0.7872, 0.5752, 0.7872, 0.5752, 0.7872, 0.5752, 0.7872, 0.5752, 0.7872, 0.5752, 0.7872, 0.5752, 0.7872, 0.5752, 0.7872, 0.5752, 0.7872, 0.5752, 0.7872, 0.5752, 0.7872, 0.5752, 0.7872, 0.5752, 0.7872, 0.5752, 0.7872, 0.5752, 0.7872, 0.5752, 0.7872, 0.5752, 0.7872, 0.5752, 0.7872, 0.5752, 0.7872, 0.5752, 0.7872, 0.5752, 0.7872, 0.5752, 0.7872, 0.5752, 0.7872, 0.5752, 0.7872, 0.5752, 0.7872, 0.5752, 0.7872, 0.5752, 0.7872, 0.5752, 0.7872, 0.5752, 0.7872, 0.5752, 0.7872, 0.5752, 0.7872, 0.5752, 0.7872, 0.5752, 0.7872, 0.5752, 0.7872, 0.5752, 0.7872, 0.5752, 0.7872, 0.5752, 0.7872, 0.5752, 0.7872, 0.5752, 0.7872, 0.5752, 0.7872, 0.5752, 0.7872, 0.5752, 0.7872, 0.5752, 0.7872, 0.5752, 0.7872, 0.5752, 0.7872, 0.5752, 0.7872, 0.5752, 0.7872, 0.5752, 0.7872, 0.5752, 0.7872, 0.5752, 0.7872, 0.5752, 0.7872, 0.5752, 0.7872, 0.5752, 0.7872, 0.5752, 0.7872, 0.5752, 0.7872, 0.5752, 0.7872, 0.5752, 0.7872, 0.5752, 0.7872, 0.5752, 0.7872, 0.5752, 0.7872, 0.5752, 0.7872, 0.5752, 0.7872, 0.5752, 0.7872, 0.5752, 0.7872, 0.5752, 0.7872, 0.5752, 0.7872, 0.5752, 0.7872, 0.5752, 0.7872, 0.5752, 0.7872, 0.5752, 0.7872, 0.5752, 0.7872, 0.5752, 0.7872, 0.5752, 0.7872, 0.5752, 0.7872, 0.5752, 0.7872, 0.5752, 0.7872, 0.5752, 0.7872, 0.5752, 0.7872, 0.5752, 0.7872, 0.5752, 0.7872, 0.5752, 0.7872, 0.5752, 0.7872, 0.5752, 0.7872, 0.5752, 0.7872, 0.5752, 0.7872, 0.5752, 0.7872, 0.5752, 0.7872, 0.5752, 0.7872, 0.5752, 0.7872, 0.5752, 0.7872, 0.5752, 0.7872, 0.5752, 0.7872, 0.5752, 0.7872, 0.5752, 0.8395, 0.8089, 0.8395, 0.8089, 0.8395, 0.8089, 0.8395, 0.8089, 0.8395, 0.8089, 0.8395, 0.8089, 0.8395, 0.8089, 0.8395, 0.8089, 0.8395, 0.8089, 0.8395, 0.8089, 0.8395, 0.8089, 0.8395, 0.8089, 0.8395, 0.8089, 0.8395, 0.8089, 0.8395, 0.8089, 0.8395, 0.8089, 0.8395, 0.8089, 0.8395, 0.8089, 0.8395, 0.8089, 0.8395, 0.8089, 0.8395, 0.8089, 0.8395, 0.8089, 0.8395, 0.8089, 0.8395, 0.8089, 0.8395, 0.8089, 0.8395, 0.8089, 0.8395, 0.8089, 0.8395, 0.8089, 0.8395, 0.8089, 0.8395, 0.8089, 0.8395, 0.8089, 0.8395, 0.8089, 0.8395, 0.8089, 0.8395, 0.8089, 0.8395, 0.8089, 0.8395, 0.8089, 0.7856, 0.5783, 0.7856, 0.5783, 0.7856, 0.5783, 0.7856, 0.5783, 0.7856, 0.5783, 0.7856, 0.5783, 0.7856, 0.5783, 0.7856, 0.5783, 0.7856, 0.5783, 0.7856, 0.5783, 0.7856, 0.5783, 0.7856, 0.5783, 0.7856, 0.5783, 0.7856, 0.5783, 0.7856, 0.5783, 0.7856, 0.5783, 0.7856, 0.5783, 0.7856, 0.5783, 0.7856, 0.5783, 0.7856, 0.5783, 0.7856, 0.5783, 0.7856, 0.5783, 0.7856, 0.5783, 0.7856, 0.5783, 0.7856, 0.5783, 0.7856, 0.5783, 0.7856, 0.5783, 0.7856, 0.5783, 0.7856, 0.5783, 0.7856, 0.5783, 0.7856, 0.5783, 0.7856, 0.5783, 0.7856, 0.5783, 0.7856, 0.5783, 0.7856, 0.5783, 0.7856, 0.5783, 0.7856, 0.5783, 0.7856, 0.5783, 0.7856, 0.5783, 0.7856, 0.5783, 0.7856, 0.5783, 0.7856, 0.5783, 0.7856, 0.5783, 0.7856, 0.5783, 0.7856, 0.5783, 0.7856, 0.5783, 0.7856, 0.5783, 0.7856, 0.5783, 0.7856, 0.5783, 0.7856, 0.5783, 0.7856, 0.5783, 0.7856, 0.5783, 0.7856, 0.5783, 0.7856, 0.5783, 0.7856, 0.5783, 0.7856, 0.5783, 0.7856, 0.5783, 0.7856, 0.5783, 0.7856, 0.5783, 0.7856, 0.5783, 0.7856, 0.5783, 0.7856, 0.5783, 0.7856, 0.5783, 0.7856, 0.5783, 0.7856, 0.5783, 0.7856, 0.5783, 0.7856, 0.5783, 0.7856, 0.5783, 0.7856, 0.5783, 0.7856, 0.5783, 0.7856, 0.5783, 0.7856, 0.5783, 0.7856, 0.5783, 0.7856, 0.5783, 0.7856, 0.5783, 0.7856, 0.5783, 0.7856, 0.5783, 0.7856, 0.5783, 0.7856, 0.5783, 0.7856, 0.5783, 0.7856, 0.5783, 0.7856, 0.5783, 0.7856, 0.5783, 0.7856, 0.5783, 0.7856, 0.5783, 0.7856, 0.5783, 0.7856, 0.5783, 0.7856, 0.5783, 0.7856, 0.5783, 0.7856, 0.5783, 0.7856, 0.5783, 0.7856, 0.5783, 0.7856, 0.5783, 0.7856, 0.5783, 0.7856, 0.5783, 0.7856, 0.5783, 0.7856, 0.5783, 0.7856, 0.5783, 0.8461, 0.5628, 0.8461, 0.5628, 0.8461, 0.5628, 0.8461, 0.5628, 0.8461, 0.5628, 0.8461, 0.5628, 0.8461, 0.5628, 0.8461, 0.5628, 0.8461, 0.5628, 0.8461, 0.5628, 0.8461, 0.5628, 0.8461, 0.5628, 0.8461, 0.5628, 0.8461, 0.5628, 0.8461, 0.5628, 0.8461, 0.5628, 0.8461, 0.5628, 0.8461, 0.5628, 0.8461, 0.5628, 0.8461, 0.5628, 0.8461, 0.5628, 0.8461, 0.5628, 0.8461, 0.5628, 0.8461, 0.5628, 0.8461, 0.5628, 0.8461, 0.5628, 0.8461, 0.5628, 0.8461, 0.5628, 0.8461, 0.5628, 0.8461, 0.5628, 0.8461, 0.5628, 0.8461, 0.5628, 0.8461, 0.5628, 0.8461, 0.5628, 0.8461, 0.5628, 0.8461, 0.5628, 0.8461, 0.5628, 0.8461, 0.5628, 0.8461, 0.5628, 0.8461, 0.5628, 0.8461, 0.5628, 0.8461, 0.5628, 0.8461, 0.5628, 0.8461, 0.5628, 0.8461, 0.5628, 0.8461, 0.5628, 0.8461, 0.5628, 0.8461, 0.5628, 0.8461, 0.5628, 0.8461, 0.5628, 0.8461, 0.5628, 0.8461, 0.5628, 0.8461, 0.5628, 0.8461, 0.5628, 0.8461, 0.5628, 0.8461, 0.5628, 0.8461, 0.5628, 0.8461, 0.5628, 0.8461, 0.5628, 0.8461, 0.5628, 0.8461, 0.5628, 0.8461, 0.5628, 0.8461, 0.5628, 0.8461, 0.5628, 0.8461, 0.5628, 0.8461, 0.5628, 0.8461, 0.5628, 0.8461, 0.5628, 0.8461, 0.5628, 0.8461, 0.5628, 0.8461, 0.5628, 0.8461, 0.5628, 0.8461, 0.5628, 0.8461, 0.5628, 0.8461, 0.5628, 0.8461, 0.5628, 0.8461, 0.5628, 0.8461, 0.5628, 0.8461, 0.5628, 0.8461, 0.5628, 0.8461, 0.5628, 0.8461, 0.5628, 0.8461, 0.5628, 0.8461, 0.5628, 0.8461, 0.5628, 0.8461, 0.5628, 0.8461, 0.5628, 0.8461, 0.5628, 0.8461, 0.5628, 0.8461, 0.5628, 0.8461, 0.5628, 0.8461, 0.5628, 0.8461, 0.5628, 0.8461, 0.5628, 0.8461, 0.5628, 0.8461, 0.5628, 0.8461, 0.5628, 0.8461, 0.5628, 0.8461, 0.5628, 0.8461, 0.5628, 0.8461, 0.5628, 0.8461, 0.5628, 0.8461, 0.5628, 0.8461, 0.5628, 0.8461, 0.5628, 0.8461, 0.5628, 0.8461, 0.5628, 0.8461, 0.5628, 0.8461, 0.5628, 0.8461, 0.5628, 0.8461, 0.5628, 0.8461, 0.5628, 0.8461, 0.5628, 0.8461, 0.5628, 0.8461, 0.5628, 0.8461, 0.5628, 0.8461, 0.5628, 0.8461, 0.5628, 0.8461, 0.5628, 0.8461, 0.5628, 0.8461, 0.5628, 0.8461, 0.5628, 0.8461, 0.5628, 0.8461, 0.5628, 0.8461, 0.5628, 0.8461, 0.5628, 0.8461, 0.5628, 0.8461, 0.5628, 0.8461, 0.5628, 0.8461, 0.5628, 0.8461, 0.5628, 0.8461, 0.5628, 0.8461, 0.5628, 0.8461, 0.5628, 0.8461, 0.5628, 0.8461, 0.5628, 0.8461, 0.5628, 0.8461, 0.5628, 0.8461, 0.5628, 0.8461, 0.5628, 0.8461, 0.5628, 0.8461, 0.5628, 0.8461, 0.5628, 0.8461, 0.5628, 0.8461, 0.5628, 0.8461, 0.5628, 0.8461, 0.5628, 0.8461, 0.5628, 0.8461, 0.5628, 0.8461, 0.5628, 0.8461, 0.5628, 0.8461, 0.5628, 0.8461, 0.5628, 0.8461, 0.5628, 0.8461, 0.5628, 0.8461, 0.5628, 0.8461, 0.5628, 0.8461, 0.5628, 0.8461, 0.5628, 0.8461, 0.5628, 0.8461, 0.5628, 0.8461, 0.5628, 0.8461, 0.5628, 0.8461, 0.5628, 0.8461, 0.5628, 0.8461, 0.5628, 0.8461, 0.5628, 0.8461, 0.5628, 0.8461, 0.5628, 0.8461, 0.5628, 0.8461, 0.5628, 0.8461, 0.5628, 0.8461, 0.5628, 0.8461, 0.5628, 0.8461, 0.5628, 0.8461, 0.5628, 0.8461, 0.5628, 0.8461, 0.5628, 0.8461, 0.5628, 0.8461, 0.5628, 0.8461, 0.5628, 0.8461, 0.5628, 0.8461, 0.5628, 0.8461, 0.5628, 0.8461, 0.5628, 0.8461, 0.5628, 0.8461, 0.5628, 0.8461, 0.5628, 0.8461, 0.5628, 0.8461, 0.5628, 0.8461, 0.5628, 0.8461, 0.5628, 0.8461, 0.5628, 0.8461, 0.5628, 0.8461, 0.5628, 0.8461, 0.5628])
me_icosphere_001.materials.append(mat_material_001)
me_icosphere_001.update()

# ---- objects
ob_icosphere_001 = bpy.data.objects.new('Icosphere.001', me_icosphere_001)

# ---- transforms, parenting, visibility, modifiers, constraints
ob_icosphere_001.location = (-1.776e-15, 7.105e-15, 0.0)
ob_icosphere_001.scale = (0.495, 0.495, 0.3542)

# ---- collection membership
col_collection.objects.link(ob_icosphere_001)

# ---- scene / render settings (as saved in the file)
scene.frame_start = 1; scene.frame_end = 250; scene.frame_set(1)
scene.render.engine = 'BLENDER_EEVEE_NEXT'
scene.cycles.sampling_pattern = 'TABULATED_SOBOL'
scene.cycles.use_light_tree = False
scene.view_settings.view_transform = 'Filmic'
bpy.context.view_layer.update()

# ---- added for rendering (the .blend has no active camera and no usable light): camera, sun
cam_auto = bpy.data.cameras.new('AutoCamera')
cam_auto.lens = 50.0
cam_auto.sensor_width = 36.0
cam_auto.clip_end = 1000.0
ob_auto_camera = bpy.data.objects.new('AutoCamera', cam_auto)
scene.collection.objects.link(ob_auto_camera)
ob_auto_camera.location = (3.99993, -4.7164, 4.37352)
ob_auto_camera.rotation_euler = (1.09748, -7.21219e-08, 0.694738)
scene.camera = ob_auto_camera
light_auto_sun = bpy.data.lights.new('AutoSun', 'SUN')
light_auto_sun.energy = 3.0
light_auto_sun.angle = 0.0523599
ob_auto_sun = bpy.data.objects.new('AutoSun', light_auto_sun)
scene.collection.objects.link(ob_auto_sun)
ob_auto_sun.rotation_euler = (0.872665, 0.174533, 0.523599)
bpy.context.view_layer.update()
